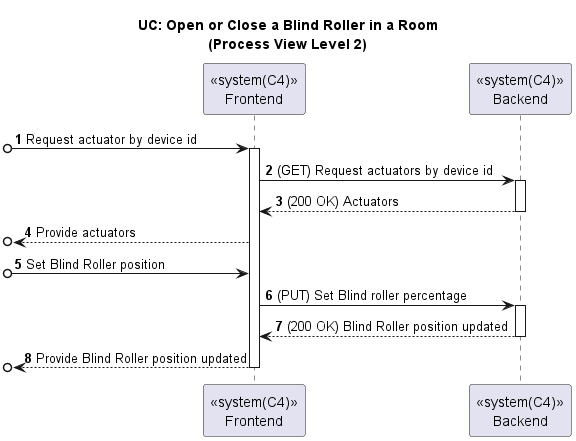

The diagram above was rendered by PlantUML. Its source (embedded in the PNG):
@startuml

title UC: Open or Close a Blind Roller in a Room\n(Process View Level 2)
autonumber

participant "<<system(C4)>>\nFrontend" as FE
participant "<<system(C4)>>\nBackend" as BE

[o-> FE : Request actuator by device id
activate FE
FE -> BE : (GET) Request actuators by device id
activate BE
BE --> FE : (200 OK) Actuators
deactivate BE
[o<-- FE : Provide actuators
[o-> FE : Set Blind Roller position
FE -> BE : (PUT) Set Blind roller percentage
activate BE
BE --> FE : (200 OK) Blind Roller position updated
deactivate BE
[o<-- FE : Provide Blind Roller position updated
deactivate FE

@enduml